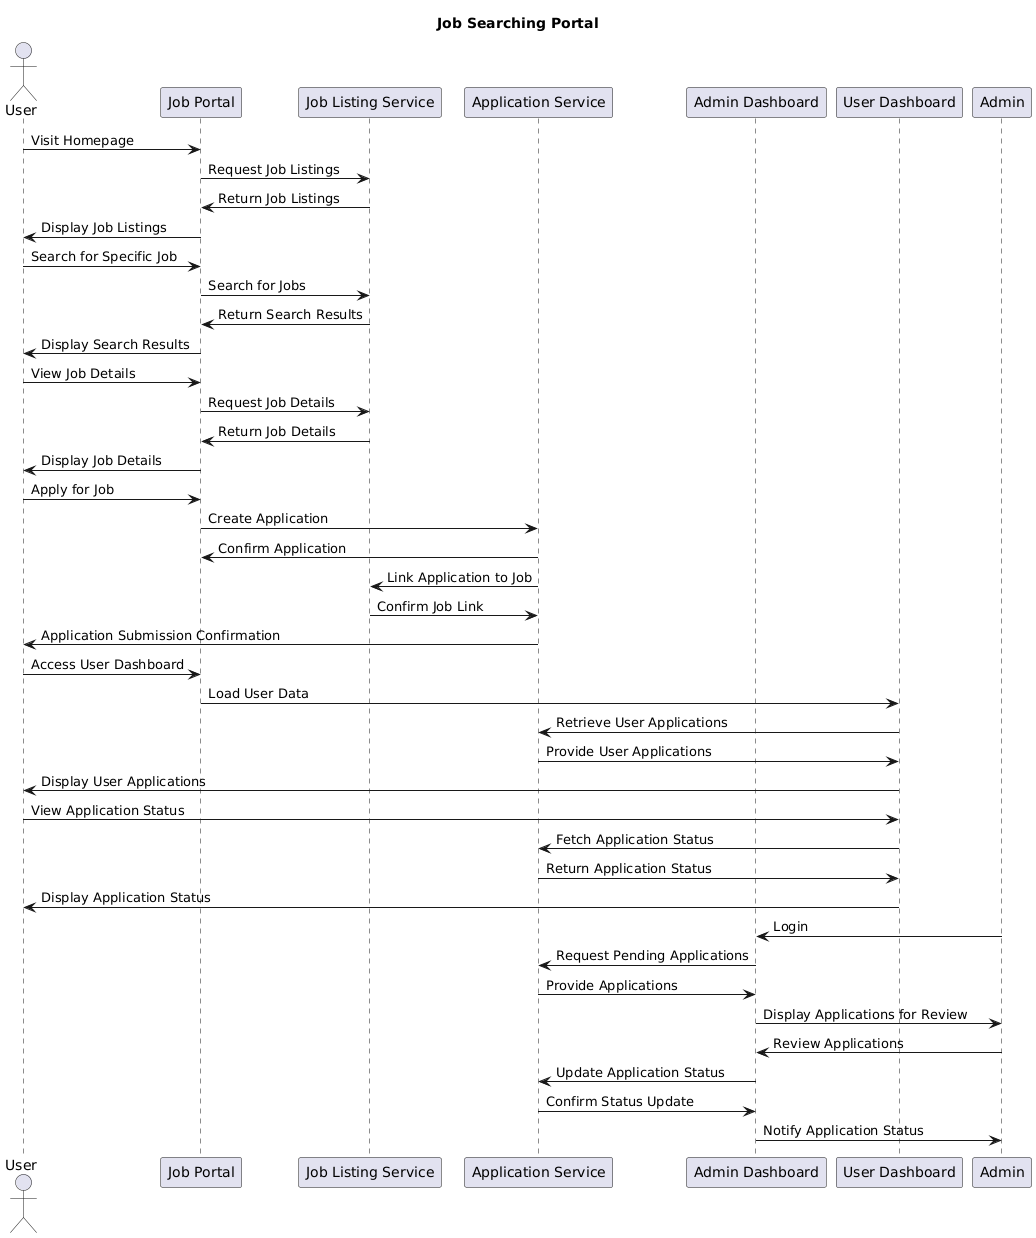

The diagram above was rendered by PlantUML. Its source (embedded in the PNG):
@startuml
title Job Searching Portal

actor User
participant "Job Portal" as JobPortal
participant "Job Listing Service" as JobService
participant "Application Service" as AppService
participant "Admin Dashboard" as AdminDashboard
participant "User Dashboard" as UserDashboard

User -> JobPortal : Visit Homepage
JobPortal -> JobService : Request Job Listings
JobService -> JobPortal : Return Job Listings
JobPortal -> User : Display Job Listings

User -> JobPortal : Search for Specific Job
JobPortal -> JobService : Search for Jobs
JobService -> JobPortal : Return Search Results
JobPortal -> User : Display Search Results

User -> JobPortal : View Job Details
JobPortal -> JobService : Request Job Details
JobService -> JobPortal : Return Job Details
JobPortal -> User : Display Job Details

User -> JobPortal : Apply for Job
JobPortal -> AppService : Create Application
AppService -> JobPortal : Confirm Application
AppService -> JobService : Link Application to Job
JobService -> AppService : Confirm Job Link
AppService -> User : Application Submission Confirmation

User -> JobPortal : Access User Dashboard
JobPortal -> UserDashboard : Load User Data
UserDashboard -> AppService : Retrieve User Applications
AppService -> UserDashboard : Provide User Applications
UserDashboard -> User : Display User Applications

User -> UserDashboard : View Application Status
UserDashboard -> AppService : Fetch Application Status
AppService -> UserDashboard : Return Application Status
UserDashboard -> User : Display Application Status

Admin -> AdminDashboard : Login
AdminDashboard -> AppService : Request Pending Applications
AppService -> AdminDashboard : Provide Applications
AdminDashboard -> Admin : Display Applications for Review

Admin -> AdminDashboard : Review Applications
AdminDashboard -> AppService : Update Application Status
AppService -> AdminDashboard : Confirm Status Update
AdminDashboard -> Admin : Notify Application Status
@enduml